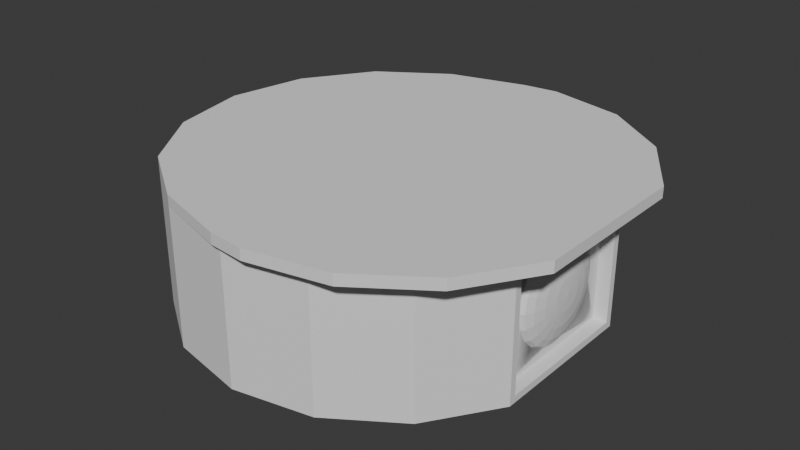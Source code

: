 # Source: periscopecamera.blend  (saved by Blender 4.2.66; exported with 4.5.12 LTS)
import bpy
from mathutils import Matrix  # noqa: F401  (used for matrix-valued properties, if any)

bpy.ops.wm.read_factory_settings(use_empty=True)
scene = bpy.context.scene
scene.name = 'Scene'

# ---- world
world_world = bpy.data.worlds.new('World'); scene.world = world_world
world_world.use_nodes = True; world_world.node_tree.nodes.clear()
_N = world_world.node_tree.nodes; _L = world_world.node_tree.links
n0 = _N.new('ShaderNodeOutputWorld'); n0.name = 'World Output'; n0.location = (300, 300)
n1 = _N.new('ShaderNodeBackground'); n1.name = 'Background'; n1.location = (10, 300)
n1.inputs[0].default_value = (0.05088, 0.05088, 0.05088, 1.0)
_L.new(n1.outputs[0], n0.inputs[0])
n0.is_active_output = True
world_world.color = (0.05088, 0.05088, 0.05088)
world_world.sun_shadow_jitter_overblur = 0.0

# ---- meshes
me_cylinder = bpy.data.meshes.new('Cylinder')
me_cylinder.from_pydata([(0.0, 0.3, 0.05), (0.0, 0.3, 0.25), (0.1148, 0.2772, 0.05), (0.1148, 0.2772, 0.25), (0.2121, 0.2121, 0.05), (0.2121, 0.2121, 0.25), (0.2121, -0.2121, 0.05), (0.2121, -0.2121, 0.25), (0.1148, -0.2772, 0.05), (0.1148, -0.2772, 0.25), (0.0, -0.3, 0.05), (0.0, -0.3, 0.25), (-0.1148, -0.2772, 0.05), (-0.1148, -0.2772, 0.25), (-0.2121, -0.2121, 0.05), (-0.2121, -0.2121, 0.25), (-0.2772, -0.1148, 0.05), (-0.2772, -0.1148, 0.25), (-0.3, 0.0, 0.05), (-0.3, 0.0, 0.25), (-0.2772, 0.1148, 0.05), (-0.2772, 0.1148, 0.25), (-0.2121, 0.2121, 0.05), (-0.2121, 0.2121, 0.25), (-0.1148, 0.2772, 0.05), (-0.1148, 0.2772, 0.25), (0.1148, 0.2772, 0.266), (0.0, 0.3, 0.266), (0.2121, 0.2121, 0.266), (0.2772, 0.1148, 0.266), (0.2772, -0.1148, 0.266), (0.2121, -0.2121, 0.266), (0.1148, -0.2772, 0.266), (0.0, -0.3, 0.266), (-0.1148, -0.2772, 0.266), (-0.2121, -0.2121, 0.266), (-0.2772, -0.1148, 0.266), (-0.3, 0.0, 0.266), (-0.2772, 0.1148, 0.266), (-0.2121, 0.2121, 0.266), (-0.1148, 0.2772, 0.266), (0.1648, 0.2907, 0.25), (0.05, 0.3146, 0.25), (0.2621, 0.2225, 0.25), (0.3272, 0.1204, 0.25), (0.3272, -0.1204, 0.25), (0.2621, -0.2225, 0.25), (0.1648, -0.2907, 0.25), (0.05, -0.3146, 0.25), (0.1648, 0.2907, 0.266), (0.05, 0.3146, 0.266), (0.2621, 0.2225, 0.266), (0.3272, 0.1204, 0.266), (0.3272, -0.1204, 0.266), (0.2621, -0.2225, 0.266), (0.1648, -0.2907, 0.266), (0.05, -0.3146, 0.266), (-0.001938, 0.3079, 0.25), (-0.001938, 0.3079, 0.266), (-0.002383, -0.3097, 0.25), (-0.002383, -0.3097, 0.266), (0.2772, 0.1148, 0.25), (0.2772, 0.1148, 0.05), (0.2772, -0.1148, 0.25), (0.2772, -0.1148, 0.05), (0.2772, 0.1048, 0.24), (0.2772, 0.1048, 0.05999), (0.2772, -0.1048, 0.24), (0.2772, -0.1048, 0.05999), (0.258, 0.1036, 0.2388), (0.258, 0.1036, 0.06124), (0.258, -0.1036, 0.2388), (0.258, -0.1036, 0.06124), (0.258, 0.0757, 0.15), (0.258, 0.0, 0.0743), (0.258, 0.1035, 0.06128), (0.258, 0.07199, 0.1266), (0.258, 0.06124, 0.1055), (0.258, 0.04449, 0.08876), (0.258, 0.02339, 0.07801), (0.258, 0.0, 0.2257), (0.258, 0.1035, 0.2387), (0.258, 0.02339, 0.222), (0.258, 0.04449, 0.2112), (0.258, 0.06124, 0.1945), (0.258, 0.07199, 0.1734), (0.258, -0.0757, 0.15), (0.258, -0.1035, 0.06128), (0.258, -0.02339, 0.07801), (0.258, -0.04449, 0.08876), (0.258, -0.06124, 0.1055), (0.258, -0.07199, 0.1266), (0.258, -0.1035, 0.2387), (0.258, -0.07199, 0.1734), (0.258, -0.06124, 0.1945), (0.258, -0.04449, 0.2112), (0.258, -0.02339, 0.222), (0.2772, -1.72e-09, 0.15), (0.2772, -1.72e-09, 0.15), (0.258, 0.0757, 0.15), (0.2762, 0.02339, 0.15), (0.2735, 0.04449, 0.15), (0.2693, 0.06124, 0.15), (0.2639, 0.07199, 0.15), (0.2772, -1.72e-09, 0.15), (0.258, -0.0757, 0.15), (0.2762, -0.02339, 0.15), (0.2735, -0.04449, 0.15), (0.2693, -0.06124, 0.15), (0.2639, -0.07199, 0.15), (0.258, 0.07199, 0.1734), (0.2772, -1.72e-09, 0.15), (0.2639, 0.06847, 0.1722), (0.2693, 0.05824, 0.1689), (0.2735, 0.04232, 0.1637), (0.2762, 0.02225, 0.1572), (0.2772, -1.72e-09, 0.15), (0.258, 0.06124, 0.1945), (0.2762, 0.01892, 0.1637), (0.2735, 0.036, 0.1762), (0.2693, 0.04955, 0.186), (0.2639, 0.05824, 0.1923), (0.2772, -1.72e-09, 0.15), (0.258, 0.04449, 0.2112), (0.2762, 0.01375, 0.1689), (0.2735, 0.02615, 0.186), (0.2693, 0.036, 0.1995), (0.2639, 0.04232, 0.2082), (0.258, 0.02339, 0.222), (0.2772, -1.72e-09, 0.15), (0.2639, 0.02225, 0.2185), (0.2693, 0.01892, 0.2082), (0.2735, 0.01375, 0.1923), (0.2762, 0.007229, 0.1722), (0.2772, -1.72e-09, 0.15), (0.258, 0.0, 0.0743), (0.2762, -3.607e-08, 0.1266), (0.2735, -5.393e-08, 0.1055), (0.2693, -5.357e-08, 0.08876), (0.2639, -3.497e-08, 0.07801), (0.258, 0.02339, 0.07801), (0.2772, -1.72e-09, 0.15), (0.2639, 0.02225, 0.08153), (0.2693, 0.01892, 0.09176), (0.2735, 0.01375, 0.1077), (0.2762, 0.007229, 0.1278), (0.258, 0.04449, 0.08876), (0.2772, -1.72e-09, 0.15), (0.2639, 0.04232, 0.09176), (0.2693, 0.036, 0.1005), (0.2735, 0.02615, 0.114), (0.2762, 0.01375, 0.1311), (0.258, 0.06124, 0.1055), (0.2772, -1.72e-09, 0.15), (0.2639, 0.05824, 0.1077), (0.2693, 0.04955, 0.114), (0.2735, 0.036, 0.1238), (0.2762, 0.01892, 0.1363), (0.258, 0.07199, 0.1266), (0.2772, -1.72e-09, 0.15), (0.2639, 0.06847, 0.1278), (0.2693, 0.05824, 0.1311), (0.2735, 0.04232, 0.1363), (0.2762, 0.02225, 0.1428), (0.258, -0.02339, 0.222), (0.2772, -1.72e-09, 0.15), (0.2639, -0.02225, 0.2185), (0.2693, -0.01892, 0.2082), (0.2735, -0.01375, 0.1923), (0.2762, -0.007229, 0.1722), (0.258, -0.04449, 0.2112), (0.2772, -1.72e-09, 0.15), (0.2639, -0.04232, 0.2082), (0.2693, -0.036, 0.1995), (0.2735, -0.02615, 0.186), (0.2762, -0.01375, 0.1689), (0.258, -0.06124, 0.1945), (0.2772, -1.72e-09, 0.15), (0.2639, -0.05824, 0.1923), (0.2693, -0.04955, 0.186), (0.2735, -0.036, 0.1762), (0.2762, -0.01892, 0.1637), (0.258, -0.07199, 0.1734), (0.2772, -1.72e-09, 0.15), (0.2639, -0.06847, 0.1722), (0.2693, -0.05824, 0.1689), (0.2735, -0.04232, 0.1637), (0.2762, -0.02225, 0.1572), (0.2772, -1.72e-09, 0.15), (0.258, 0.0, 0.2257), (0.2762, -3.607e-08, 0.1734), (0.2735, -5.394e-08, 0.1945), (0.2693, -5.358e-08, 0.2112), (0.2639, -3.497e-08, 0.222), (0.2772, -1.72e-09, 0.15), (0.258, -0.07199, 0.1266), (0.2762, -0.02225, 0.1428), (0.2735, -0.04232, 0.1363), (0.2693, -0.05824, 0.1311), (0.2639, -0.06847, 0.1278), (0.2772, -1.72e-09, 0.15), (0.258, -0.06124, 0.1055), (0.2762, -0.01892, 0.1363), (0.2735, -0.036, 0.1238), (0.2693, -0.04955, 0.114), (0.2639, -0.05824, 0.1077), (0.2772, -1.72e-09, 0.15), (0.258, -0.04449, 0.08876), (0.2762, -0.01375, 0.1311), (0.2735, -0.02615, 0.114), (0.2693, -0.036, 0.1005), (0.2639, -0.04232, 0.09176), (0.258, -0.02339, 0.07801), (0.2772, -1.72e-09, 0.15), (0.2639, -0.02225, 0.08153), (0.2693, -0.01892, 0.09176), (0.2735, -0.01375, 0.1077), (0.2762, -0.007229, 0.1278)], [], [(0, 1, 3, 2), (2, 3, 5, 4), (4, 5, 61, 62), (30, 31, 54, 53), (64, 63, 7, 6), (6, 7, 9, 8), (8, 9, 11, 10), (10, 11, 13, 12), (12, 13, 15, 14), (14, 15, 17, 16), (16, 17, 19, 18), (18, 19, 21, 20), (20, 21, 23, 22), (22, 23, 25, 24), (24, 25, 1, 0), (0, 2, 4, 62, 64, 6, 8, 10, 12, 14, 16, 18, 20, 22, 24), (30, 29, 28, 26, 27, 40, 39, 38, 37, 36, 35, 34, 33, 32, 31), (11, 9, 47, 48), (29, 30, 53, 52), (19, 17, 36, 37), (15, 13, 34, 35), (25, 23, 39, 40), (28, 29, 52, 51), (21, 19, 37, 38), (63, 61, 44, 45), (26, 28, 51, 49), (17, 15, 35, 36), (1, 25, 57), (56, 33, 60), (23, 21, 38, 39), (44, 43, 51, 52), (41, 42, 50, 49), (47, 46, 54, 55), (45, 44, 52, 53), (48, 47, 55, 56), (43, 41, 49, 51), (46, 45, 53, 54), (5, 3, 41, 43), (7, 63, 45, 46), (31, 32, 55, 54), (33, 34, 60), (32, 33, 56, 55), (61, 5, 43, 44), (27, 26, 49, 50), (3, 1, 42, 41), (9, 7, 46, 47), (57, 58, 50, 42), (57, 25, 40, 58), (40, 27, 58), (42, 1, 57), (27, 50, 58), (13, 59, 60, 34), (60, 59, 48, 56), (11, 48, 59), (13, 11, 59), (65, 66, 62, 61), (67, 65, 61, 63), (68, 67, 63, 64), (66, 68, 64, 62), (69, 70, 66, 65), (71, 69, 65, 67), (72, 71, 67, 68), (70, 72, 68, 66), (213, 134, 97), (87, 86, 92, 71, 72), (104, 194, 97), (81, 73, 75, 70, 69), (75, 74, 87, 72, 70), (92, 80, 81, 69, 71), (73, 76, 75), (76, 77, 75), (77, 78, 75), (78, 79, 75), (79, 74, 75), (80, 82, 81), (82, 83, 81), (83, 84, 81), (84, 85, 81), (85, 73, 81), (74, 88, 87), (88, 89, 87), (89, 90, 87), (90, 91, 87), (91, 86, 87), (86, 93, 92), (93, 94, 92), (94, 95, 92), (95, 96, 92), (96, 80, 92), (206, 213, 97), (200, 206, 97), (134, 141, 97), (165, 171, 97), (171, 177, 97), (177, 183, 97), (128, 82, 80, 189), (122, 129, 97), (116, 122, 97), (159, 98, 97), (183, 104, 97), (141, 147, 97), (147, 153, 97), (153, 159, 97), (98, 111, 97), (129, 188, 97), (164, 96, 95, 170), (90, 201, 195, 91), (89, 207, 201, 90), (88, 212, 207, 89), (140, 79, 78, 146), (74, 135, 212, 88), (146, 78, 77, 152), (152, 77, 76, 158), (188, 165, 97), (182, 93, 86, 105), (76, 73, 99, 158), (84, 117, 110, 85), (83, 123, 117, 84), (82, 128, 123, 83), (74, 79, 140, 135), (189, 80, 96, 164), (170, 95, 94, 176), (176, 94, 93, 182), (194, 200, 97), (105, 86, 91, 195), (111, 116, 97), (141, 134, 136, 145), (145, 136, 137, 144), (144, 137, 138, 143), (143, 138, 139, 142), (142, 139, 135, 140), (165, 188, 190, 169), (169, 190, 191, 168), (168, 191, 192, 167), (167, 192, 193, 166), (166, 193, 189, 164), (213, 206, 208, 217), (217, 208, 209, 216), (216, 209, 210, 215), (215, 210, 211, 214), (214, 211, 207, 212), (206, 200, 202, 208), (208, 202, 203, 209), (209, 203, 204, 210), (210, 204, 205, 211), (211, 205, 201, 207), (200, 194, 196, 202), (202, 196, 197, 203), (203, 197, 198, 204), (204, 198, 199, 205), (205, 199, 195, 201), (111, 98, 100, 115), (115, 100, 101, 114), (114, 101, 102, 113), (113, 102, 103, 112), (112, 103, 99, 110), (171, 165, 169, 175), (175, 169, 168, 174), (174, 168, 167, 173), (173, 167, 166, 172), (172, 166, 164, 170), (177, 171, 175, 181), (181, 175, 174, 180), (180, 174, 173, 179), (179, 173, 172, 178), (178, 172, 170, 176), (183, 177, 181, 187), (187, 181, 180, 186), (186, 180, 179, 185), (185, 179, 178, 184), (184, 178, 176, 182), (129, 122, 124, 133), (133, 124, 125, 132), (132, 125, 126, 131), (131, 126, 127, 130), (130, 127, 123, 128), (122, 116, 118, 124), (124, 118, 119, 125), (125, 119, 120, 126), (126, 120, 121, 127), (127, 121, 117, 123), (116, 111, 115, 118), (118, 115, 114, 119), (119, 114, 113, 120), (120, 113, 112, 121), (121, 112, 110, 117), (147, 141, 145, 151), (151, 145, 144, 150), (150, 144, 143, 149), (149, 143, 142, 148), (148, 142, 140, 146), (153, 147, 151, 157), (157, 151, 150, 156), (156, 150, 149, 155), (155, 149, 148, 154), (154, 148, 146, 152), (159, 153, 157, 163), (163, 157, 156, 162), (162, 156, 155, 161), (161, 155, 154, 160), (160, 154, 152, 158), (98, 159, 163, 100), (100, 163, 162, 101), (101, 162, 161, 102), (102, 161, 160, 103), (103, 160, 158, 99), (134, 213, 217, 136), (136, 217, 216, 137), (137, 216, 215, 138), (138, 215, 214, 139), (139, 214, 212, 135), (194, 104, 106, 196), (196, 106, 107, 197), (197, 107, 108, 198), (198, 108, 109, 199), (199, 109, 105, 195), (188, 129, 133, 190), (190, 133, 132, 191), (191, 132, 131, 192), (192, 131, 130, 193), (193, 130, 128, 189), (104, 183, 187, 106), (106, 187, 186, 107), (107, 186, 185, 108), (108, 185, 184, 109), (109, 184, 182, 105), (73, 85, 110, 99)])
_uv = me_cylinder.uv_layers.new(name='UVMap')
_uv.uv.foreach_set('vector', [1.0, 0.5, 1.0, 1.0, 0.9375, 1.0, 0.9375, 0.5, 0.9375, 0.5, 0.9375, 1.0, 0.875, 1.0, 0.875, 0.5, 0.875, 0.5, 0.875, 1.0, 0.8125, 1.0, 0.8125, 0.5, 0.6875, 1.0, 0.4197, 0.08029, 0.4197, 0.08029, 0.6875, 1.0, 0.6875, 0.5, 0.6875, 1.0, 0.625, 1.0, 0.625, 0.5, 0.625, 0.5, 0.625, 1.0, 0.5625, 1.0, 0.5625, 0.5, 0.5625, 0.5, 0.5625, 1.0, 0.5, 1.0, 0.5, 0.5, 0.5, 0.5, 0.5, 1.0, 0.4375, 1.0, 0.4375, 0.5, 0.4375, 0.5, 0.4375, 1.0, 0.375, 1.0, 0.375, 0.5, 0.375, 0.5, 0.375, 1.0, 0.3125, 1.0, 0.3125, 0.5, 0.3125, 0.5, 0.3125, 1.0, 0.25, 1.0, 0.25, 0.5, 0.25, 0.5, 0.25, 1.0, 0.1875, 1.0, 0.1875, 0.5, 0.1875, 0.5, 0.1875, 1.0, 0.125, 1.0, 0.125, 0.5, 0.125, 0.5, 0.125, 1.0, 0.0625, 1.0, 0.0625, 0.5, 0.0625, 0.5, 0.0625, 1.0, 0.0, 1.0, 0.0, 0.5, 0.75, 0.49, 0.8418, 0.4717, 0.9197, 0.4197, 0.8125, 0.5, 0.9717, 0.1582, 0.9197, 0.08029, 0.8418, 0.02827, 0.75, 0.01, 0.6582, 0.02827, 0.5803, 0.08029, 0.5283, 0.1582, 0.51, 0.25, 0.5283, 0.3418, 0.5803, 0.4197, 0.6582, 0.4717, 0.6875, 1.0, 0.4717, 0.3418, 0.4197, 0.4197, 0.3418, 0.4717, 0.25, 0.49, 0.1582, 0.4717, 0.08029, 0.4197, 0.02827, 0.3418, 0.01, 0.25, 0.02827, 0.1582, 0.08029, 0.08029, 0.1582, 0.02827, 0.25, 0.01, 0.3418, 0.02827, 0.4197, 0.08029, 0.5, 1.0, 0.5625, 1.0, 0.5625, 1.0, 0.5, 1.0, 0.4717, 0.3418, 0.6875, 1.0, 0.6875, 1.0, 0.4717, 0.3418, 0.25, 1.0, 0.3125, 1.0, 0.3125, 1.0, 0.25, 1.0, 0.375, 1.0, 0.4375, 1.0, 0.4375, 1.0, 0.375, 1.0, 0.0625, 1.0, 0.125, 1.0, 0.125, 1.0, 0.0625, 1.0, 0.4197, 0.4197, 0.4717, 0.3418, 0.4717, 0.3418, 0.4197, 0.4197, 0.1875, 1.0, 0.25, 1.0, 0.25, 1.0, 0.1875, 1.0, 0.6875, 1.0, 0.4717, 0.3418, 0.4717, 0.3418, 0.6875, 1.0, 0.3418, 0.4717, 0.4197, 0.4197, 0.4197, 0.4197, 0.3418, 0.4717, 0.3125, 1.0, 0.375, 1.0, 0.375, 1.0, 0.3125, 1.0, 0.0, 1.0, 0.0625, 1.0, 0.0, 1.0, 0.25, 0.01, 0.25, 0.01, 0.25, 0.01, 0.125, 1.0, 0.1875, 1.0, 0.1875, 1.0, 0.125, 1.0, 0.8125, 1.0, 0.875, 1.0, 0.875, 1.0, 0.8125, 1.0, 0.9375, 1.0, 1.0, 1.0, 1.0, 1.0, 0.9375, 1.0, 0.5625, 1.0, 0.625, 1.0, 0.625, 1.0, 0.5625, 1.0, 0.6875, 1.0, 0.4717, 0.3418, 0.4717, 0.3418, 0.6875, 1.0, 0.5, 1.0, 0.5625, 1.0, 0.5625, 1.0, 0.5, 1.0, 0.875, 1.0, 0.9375, 1.0, 0.9375, 1.0, 0.875, 1.0, 0.625, 1.0, 0.6875, 1.0, 0.6875, 1.0, 0.625, 1.0, 0.875, 1.0, 0.9375, 1.0, 0.9375, 1.0, 0.875, 1.0, 0.625, 1.0, 0.6875, 1.0, 0.6875, 1.0, 0.625, 1.0, 0.4197, 0.08029, 0.3418, 0.02827, 0.3418, 0.02827, 0.4197, 0.08029, 0.25, 0.01, 0.1582, 0.02827, 0.25, 0.01, 0.3418, 0.02827, 0.25, 0.01, 0.25, 0.01, 0.3418, 0.02827, 0.8125, 1.0, 0.875, 1.0, 0.875, 1.0, 0.8125, 1.0, 0.25, 0.49, 0.3418, 0.4717, 0.3418, 0.4717, 0.25, 0.49, 0.9375, 1.0, 1.0, 1.0, 1.0, 1.0, 0.9375, 1.0, 0.5625, 1.0, 0.625, 1.0, 0.625, 1.0, 0.5625, 1.0, 0.0, 1.0, 0.0, 1.0, 0.0, 1.0, 0.0, 1.0, 0.0, 1.0, 0.0625, 1.0, 0.0625, 1.0, 0.0, 1.0, 0.1582, 0.4717, 0.25, 0.49, 0.25, 0.49, 1.0, 1.0, 1.0, 1.0, 1.0, 1.0, 0.25, 0.49, 0.25, 0.49, 0.25, 0.49, 0.4375, 1.0, 0.5, 1.0, 0.5, 1.0, 0.4375, 1.0, 0.5, 1.0, 0.5, 1.0, 0.5, 1.0, 0.5, 1.0, 0.5, 1.0, 0.5, 1.0, 0.5, 1.0, 0.4375, 1.0, 0.5, 1.0, 0.5, 1.0, 0.4976, 0.3696, 0.8029, 0.486, 0.8125, 0.5, 0.4717, 0.3418, 0.6928, 0.9381, 0.4976, 0.3696, 0.4717, 0.3418, 0.6875, 1.0, 0.9501, 0.2063, 0.6928, 0.9381, 0.6875, 1.0, 0.9717, 0.1582, 0.8029, 0.486, 0.9501, 0.2063, 0.9717, 0.1582, 0.8125, 0.5, 0.5009, 0.3729, 0.8017, 0.4845, 0.8029, 0.486, 0.4976, 0.3696, 0.6935, 0.9305, 0.5009, 0.3729, 0.4976, 0.3696, 0.6928, 0.9381, 0.9474, 0.2121, 0.6935, 0.9305, 0.6928, 0.9381, 0.9501, 0.2063, 0.8017, 0.4845, 0.9474, 0.2121, 0.9501, 0.2063, 0.8029, 0.486, 0.7359, 0.5, 0.7359, 0.5, 0.7359, 0.5, 0.9473, 0.2123, 0.8098, 0.5623, 0.6935, 0.9303, 0.6935, 0.9305, 0.9474, 0.2121, 0.7359, 0.5, 0.7359, 0.5, 0.7359, 0.5, 0.501, 0.373, 0.662, 0.4377, 0.8017, 0.4844, 0.8017, 0.4845, 0.5009, 0.3729, 0.8017, 0.4844, 0.8647, 0.3543, 0.9473, 0.2123, 0.9474, 0.2121, 0.8017, 0.4845, 0.6935, 0.9303, 0.604, 0.5927, 0.501, 0.373, 0.5009, 0.3729, 0.6935, 0.9305, 0.662, 0.4377, 0.7013, 0.4477, 0.8017, 0.4844, 0.7013, 0.4477, 0.7369, 0.4568, 0.8017, 0.4844, 0.7369, 0.4568, 0.7651, 0.464, 0.8017, 0.4844, 0.7651, 0.464, 0.7832, 0.4686, 0.8017, 0.4844, 0.7832, 0.4686, 0.7894, 0.4702, 0.8017, 0.4844, 0.604, 0.5927, 0.5825, 0.5347, 0.501, 0.373, 0.5825, 0.5347, 0.5632, 0.4825, 0.501, 0.373, 0.5632, 0.4825, 0.5478, 0.441, 0.501, 0.373, 0.5478, 0.441, 0.5379, 0.4143, 0.501, 0.373, 0.5379, 0.4143, 0.5345, 0.4051, 0.501, 0.373, 0.8647, 0.3543, 0.8815, 0.3286, 0.9473, 0.2123, 0.8815, 0.3286, 0.8966, 0.3054, 0.9473, 0.2123, 0.8966, 0.3054, 0.9086, 0.287, 0.9473, 0.2123, 0.9086, 0.287, 0.9162, 0.2751, 0.9473, 0.2123, 0.9162, 0.2751, 0.9189, 0.2711, 0.9473, 0.2123, 0.8098, 0.5623, 0.776, 0.6524, 0.6935, 0.9303, 0.776, 0.6524, 0.7456, 0.7336, 0.6935, 0.9303, 0.7456, 0.7336, 0.7215, 0.798, 0.6935, 0.9303, 0.7215, 0.798, 0.706, 0.8394, 0.6935, 0.9303, 0.706, 0.8394, 0.7006, 0.8536, 0.6935, 0.9303, 0.7359, 0.5, 0.7359, 0.5, 0.7359, 0.5, 0.7359, 0.5, 0.7359, 0.5, 0.7359, 0.5, 0.7359, 0.5, 0.7359, 0.5, 0.7359, 0.5, 0.7359, 0.5, 0.7359, 0.5, 0.7359, 0.5, 0.7359, 0.5, 0.7359, 0.5, 0.7359, 0.5, 0.7359, 0.5, 0.7359, 0.5, 0.7359, 0.5, 0.5825, 0.5347, 0.5825, 0.5347, 0.604, 0.5927, 0.604, 0.5927, 0.7359, 0.5, 0.7359, 0.5, 0.7359, 0.5, 0.7359, 0.5, 0.7359, 0.5, 0.7359, 0.5, 0.7359, 0.5, 0.7359, 0.5, 0.7359, 0.5, 0.7359, 0.5, 0.7359, 0.5, 0.7359, 0.5, 0.7359, 0.5, 0.7359, 0.5, 0.7359, 0.5, 0.7359, 0.5, 0.7359, 0.5, 0.7359, 0.5, 0.7359, 0.5, 0.7359, 0.5, 0.7359, 0.5, 0.7359, 0.5, 0.7359, 0.5, 0.7359, 0.5, 0.7359, 0.5, 0.7359, 0.5, 0.7359, 0.5, 0.6526, 0.724, 0.6526, 0.724, 0.672, 0.7763, 0.672, 0.7763, 0.8739, 0.3911, 0.8739, 0.3911, 0.8435, 0.4723, 0.8435, 0.4723, 0.8966, 0.3054, 0.8966, 0.3054, 0.8739, 0.3911, 0.8739, 0.3911, 0.8815, 0.3286, 0.8815, 0.3286, 0.8966, 0.3054, 0.8966, 0.3054, 0.8268, 0.4126, 0.8268, 0.4126, 0.8117, 0.4358, 0.8117, 0.4358, 0.8647, 0.3543, 0.8647, 0.3543, 0.8815, 0.3286, 0.8815, 0.3286, 0.8117, 0.4358, 0.8117, 0.4358, 0.7369, 0.4568, 0.7369, 0.4568, 0.7369, 0.4568, 0.7369, 0.4568, 0.7013, 0.4477, 0.7013, 0.4477, 0.7359, 0.5, 0.7359, 0.5, 0.7359, 0.5, 0.776, 0.6524, 0.776, 0.6524, 0.8098, 0.5623, 0.8098, 0.5623, 0.7013, 0.4477, 0.662, 0.4377, 0.662, 0.4377, 0.7013, 0.4477, 0.5871, 0.4185, 0.5871, 0.4185, 0.6226, 0.4276, 0.6226, 0.4276, 0.5632, 0.4825, 0.5632, 0.4825, 0.5871, 0.4185, 0.5871, 0.4185, 0.5825, 0.5347, 0.5825, 0.5347, 0.5632, 0.4825, 0.5632, 0.4825, 0.8436, 0.3869, 0.8268, 0.4126, 0.8268, 0.4126, 0.8436, 0.3869, 0.6312, 0.6661, 0.6312, 0.6661, 0.6526, 0.724, 0.6526, 0.724, 0.672, 0.7763, 0.672, 0.7763, 0.7456, 0.7336, 0.7456, 0.7336, 0.7456, 0.7336, 0.7456, 0.7336, 0.776, 0.6524, 0.776, 0.6524, 0.7359, 0.5, 0.7359, 0.5, 0.7359, 0.5, 0.8098, 0.5623, 0.8098, 0.5623, 0.8435, 0.4723, 0.8435, 0.4723, 0.7359, 0.5, 0.7359, 0.5, 0.7359, 0.5, 0.7359, 0.5, 0.7359, 0.5, 0.7718, 0.4607, 0.7634, 0.4735, 0.7634, 0.4735, 0.7718, 0.4607, 0.8043, 0.4252, 0.7882, 0.4495, 0.7882, 0.4495, 0.8043, 0.4252, 0.8465, 0.3818, 0.8259, 0.413, 0.8259, 0.413, 0.8465, 0.3818, 0.8457, 0.3833, 0.8263, 0.413, 0.8263, 0.413, 0.8457, 0.3833, 0.8436, 0.3869, 0.8268, 0.4126, 0.7359, 0.5, 0.7359, 0.5, 0.6999, 0.5393, 0.7107, 0.5684, 0.7107, 0.5684, 0.6999, 0.5393, 0.6675, 0.5748, 0.6881, 0.6301, 0.6881, 0.6301, 0.6675, 0.5748, 0.6271, 0.6507, 0.6534, 0.721, 0.6534, 0.721, 0.6271, 0.6507, 0.6282, 0.6559, 0.6532, 0.7229, 0.6532, 0.7229, 0.6282, 0.6559, 0.6312, 0.6661, 0.6526, 0.724, 0.7359, 0.5, 0.7359, 0.5, 0.7833, 0.4438, 0.7803, 0.4479, 0.7803, 0.4479, 0.7833, 0.4438, 0.8261, 0.3931, 0.8203, 0.4008, 0.8203, 0.4008, 0.8261, 0.3931, 0.8907, 0.3175, 0.8799, 0.331, 0.8799, 0.331, 0.8907, 0.3175, 0.8939, 0.3105, 0.8808, 0.3296, 0.8808, 0.3296, 0.8939, 0.3105, 0.8966, 0.3054, 0.8815, 0.3286, 0.7359, 0.5, 0.7359, 0.5, 0.7774, 0.4662, 0.7833, 0.4438, 0.7833, 0.4438, 0.7774, 0.4662, 0.8148, 0.4358, 0.8261, 0.3931, 0.8261, 0.3931, 0.8148, 0.4358, 0.8713, 0.391, 0.8907, 0.3175, 0.8907, 0.3175, 0.8713, 0.391, 0.8727, 0.391, 0.8939, 0.3105, 0.8939, 0.3105, 0.8727, 0.391, 0.8739, 0.3911, 0.8966, 0.3054, 0.7359, 0.5, 0.7359, 0.5, 0.7688, 0.4913, 0.7774, 0.4662, 0.7774, 0.4662, 0.7688, 0.4913, 0.7985, 0.4834, 0.8148, 0.4358, 0.8148, 0.4358, 0.7985, 0.4834, 0.8427, 0.4724, 0.8713, 0.391, 0.8713, 0.391, 0.8427, 0.4724, 0.8431, 0.4723, 0.8727, 0.391, 0.8727, 0.391, 0.8431, 0.4723, 0.8435, 0.4723, 0.8739, 0.3911, 0.7359, 0.5, 0.7359, 0.5, 0.7133, 0.481, 0.7012, 0.478, 0.7012, 0.478, 0.7133, 0.481, 0.693, 0.4639, 0.6699, 0.4581, 0.6699, 0.4581, 0.693, 0.4639, 0.6626, 0.4382, 0.6234, 0.4285, 0.6234, 0.4285, 0.6626, 0.4382, 0.6623, 0.4379, 0.623, 0.428, 0.623, 0.428, 0.6623, 0.4379, 0.662, 0.4377, 0.6226, 0.4276, 0.7359, 0.5, 0.7359, 0.5, 0.7107, 0.5684, 0.7184, 0.5814, 0.7184, 0.5814, 0.7107, 0.5684, 0.6881, 0.6301, 0.7026, 0.6549, 0.7026, 0.6549, 0.6881, 0.6301, 0.6534, 0.721, 0.6784, 0.7647, 0.6784, 0.7647, 0.6534, 0.721, 0.6532, 0.7229, 0.6748, 0.7713, 0.6748, 0.7713, 0.6532, 0.7229, 0.6526, 0.724, 0.672, 0.7763, 0.7359, 0.5, 0.7359, 0.5, 0.7184, 0.5814, 0.7376, 0.5702, 0.7376, 0.5702, 0.7184, 0.5814, 0.7026, 0.6549, 0.7392, 0.6336, 0.7392, 0.6336, 0.7026, 0.6549, 0.6784, 0.7647, 0.7415, 0.728, 0.7415, 0.728, 0.6784, 0.7647, 0.6748, 0.7713, 0.7439, 0.7311, 0.7439, 0.7311, 0.6748, 0.7713, 0.672, 0.7763, 0.7456, 0.7336, 0.7359, 0.5, 0.7359, 0.5, 0.7376, 0.5702, 0.748, 0.5467, 0.748, 0.5467, 0.7376, 0.5702, 0.7392, 0.6336, 0.7589, 0.5889, 0.7589, 0.5889, 0.7392, 0.6336, 0.7415, 0.728, 0.7755, 0.6511, 0.7755, 0.6511, 0.7415, 0.728, 0.7439, 0.7311, 0.7758, 0.6519, 0.7758, 0.6519, 0.7439, 0.7311, 0.7456, 0.7336, 0.776, 0.6524, 0.7359, 0.5, 0.7359, 0.5, 0.6849, 0.4934, 0.6891, 0.5103, 0.6891, 0.5103, 0.6849, 0.4934, 0.6389, 0.4875, 0.6469, 0.5195, 0.6469, 0.5195, 0.6389, 0.4875, 0.5696, 0.48, 0.5843, 0.535, 0.5843, 0.535, 0.5696, 0.48, 0.5661, 0.4812, 0.5833, 0.5345, 0.5833, 0.5345, 0.5661, 0.4812, 0.5632, 0.4825, 0.5825, 0.5347, 0.7359, 0.5, 0.7359, 0.5, 0.6911, 0.4768, 0.6849, 0.4934, 0.6849, 0.4934, 0.6911, 0.4768, 0.6508, 0.4558, 0.6389, 0.4875, 0.6389, 0.4875, 0.6508, 0.4558, 0.59, 0.4253, 0.5696, 0.48, 0.5696, 0.48, 0.59, 0.4253, 0.5885, 0.4213, 0.5661, 0.4812, 0.5661, 0.4812, 0.5885, 0.4213, 0.5871, 0.4185, 0.5632, 0.4825, 0.7359, 0.5, 0.7359, 0.5, 0.7012, 0.478, 0.6911, 0.4768, 0.6911, 0.4768, 0.7012, 0.478, 0.6699, 0.4581, 0.6508, 0.4558, 0.6508, 0.4558, 0.6699, 0.4581, 0.6234, 0.4285, 0.59, 0.4253, 0.59, 0.4253, 0.6234, 0.4285, 0.623, 0.428, 0.5885, 0.4213, 0.5885, 0.4213, 0.623, 0.428, 0.6226, 0.4276, 0.5871, 0.4185, 0.7359, 0.5, 0.7359, 0.5, 0.7634, 0.4735, 0.7569, 0.4813, 0.7569, 0.4813, 0.7634, 0.4735, 0.7882, 0.4495, 0.7759, 0.4645, 0.7759, 0.4645, 0.7882, 0.4495, 0.8259, 0.413, 0.8047, 0.4378, 0.8047, 0.4378, 0.8259, 0.413, 0.8263, 0.413, 0.8087, 0.4369, 0.8087, 0.4369, 0.8263, 0.413, 0.8268, 0.4126, 0.8117, 0.4358, 0.7359, 0.5, 0.7359, 0.5, 0.7569, 0.4813, 0.7373, 0.4868, 0.7373, 0.4868, 0.7569, 0.4813, 0.7759, 0.4645, 0.7387, 0.4748, 0.7387, 0.4748, 0.7759, 0.4645, 0.8047, 0.4378, 0.7406, 0.4557, 0.7406, 0.4557, 0.8047, 0.4378, 0.8087, 0.4369, 0.7384, 0.4565, 0.7384, 0.4565, 0.8087, 0.4369, 0.8117, 0.4358, 0.7369, 0.4568, 0.7359, 0.5, 0.7359, 0.5, 0.7373, 0.4868, 0.7255, 0.484, 0.7255, 0.484, 0.7373, 0.4868, 0.7387, 0.4748, 0.7162, 0.4696, 0.7162, 0.4696, 0.7387, 0.4748, 0.7406, 0.4557, 0.7018, 0.448, 0.7018, 0.448, 0.7406, 0.4557, 0.7384, 0.4565, 0.7016, 0.4479, 0.7016, 0.4479, 0.7384, 0.4565, 0.7369, 0.4568, 0.7013, 0.4477, 0.7359, 0.5, 0.7359, 0.5, 0.7255, 0.484, 0.7133, 0.481, 0.7133, 0.481, 0.7255, 0.484, 0.7162, 0.4696, 0.693, 0.4639, 0.693, 0.4639, 0.7162, 0.4696, 0.7018, 0.448, 0.6626, 0.4382, 0.6626, 0.4382, 0.7018, 0.448, 0.7016, 0.4479, 0.6623, 0.4379, 0.6623, 0.4379, 0.7016, 0.4479, 0.7013, 0.4477, 0.662, 0.4377, 0.7359, 0.5, 0.7359, 0.5, 0.7803, 0.4479, 0.7718, 0.4607, 0.7718, 0.4607, 0.7803, 0.4479, 0.8203, 0.4008, 0.8043, 0.4252, 0.8043, 0.4252, 0.8203, 0.4008, 0.8799, 0.331, 0.8595, 0.3619, 0.8595, 0.3619, 0.8799, 0.331, 0.8808, 0.3296, 0.8614, 0.3592, 0.8614, 0.3592, 0.8808, 0.3296, 0.8815, 0.3286, 0.8647, 0.3543, 0.7359, 0.5, 0.7359, 0.5, 0.7584, 0.519, 0.7688, 0.4913, 0.7688, 0.4913, 0.7584, 0.519, 0.7787, 0.5361, 0.7985, 0.4834, 0.7985, 0.4834, 0.7787, 0.5361, 0.8092, 0.5618, 0.8427, 0.4724, 0.8427, 0.4724, 0.8092, 0.5618, 0.8095, 0.5621, 0.8431, 0.4723, 0.8431, 0.4723, 0.8095, 0.5621, 0.8098, 0.5623, 0.8435, 0.4723, 0.7359, 0.5, 0.7359, 0.5, 0.6891, 0.5103, 0.6999, 0.5393, 0.6999, 0.5393, 0.6891, 0.5103, 0.6469, 0.5195, 0.6675, 0.5748, 0.6675, 0.5748, 0.6469, 0.5195, 0.5843, 0.535, 0.6104, 0.6056, 0.6104, 0.6056, 0.5843, 0.535, 0.5833, 0.5345, 0.6081, 0.6016, 0.6081, 0.6016, 0.5833, 0.5345, 0.5825, 0.5347, 0.604, 0.5927, 0.7359, 0.5, 0.7359, 0.5, 0.748, 0.5467, 0.7584, 0.519, 0.7584, 0.519, 0.748, 0.5467, 0.7589, 0.5889, 0.7787, 0.5361, 0.7787, 0.5361, 0.7589, 0.5889, 0.7755, 0.6511, 0.8092, 0.5618, 0.8092, 0.5618, 0.7755, 0.6511, 0.7758, 0.6519, 0.8095, 0.5621, 0.8095, 0.5621, 0.7758, 0.6519, 0.776, 0.6524, 0.8098, 0.5623, 0.662, 0.4377, 0.6226, 0.4276, 0.6226, 0.4276, 0.662, 0.4377])
me_cylinder.update()
me_cylinder.normals_split_custom_set([tuple(v) for v in zip(*[iter([0.1951, 0.9808, 0.0, 0.1951, 0.9808, 0.0, 0.1951, 0.9808, 0.0, 0.1951, 0.9808, 0.0, 0.5556, 0.8315, 0.0, 0.5556, 0.8315, 0.0, 0.5556, 0.8315, 0.0, 0.5556, 0.8315, 0.0, 0.8315, 0.5556, 0.0, 0.8315, 0.5556, 0.0, 0.8315, 0.5556, 0.0, 0.8315, 0.5556, 0.0, 0.0, 0.0, 1.0, 0.0, 0.0, 1.0, 0.0, 0.0, 1.0, 0.0, 0.0, 1.0, 0.8315, -0.5556, 0.0, 0.8315, -0.5556, 0.0, 0.8315, -0.5556, 0.0, 0.8315, -0.5556, 0.0, 0.5556, -0.8315, 0.0, 0.5556, -0.8315, 0.0, 0.5556, -0.8315, 0.0, 0.5556, -0.8315, 0.0, 0.1951, -0.9808, 0.0, 0.1951, -0.9808, 0.0, 0.1951, -0.9808, 0.0, 0.1951, -0.9808, 0.0, -0.1951, -0.9808, 0.0, -0.1951, -0.9808, 0.0, -0.1951, -0.9808, 0.0, -0.1951, -0.9808, 0.0, -0.5556, -0.8315, 0.0, -0.5556, -0.8315, 0.0, -0.5556, -0.8315, 0.0, -0.5556, -0.8315, 0.0, -0.8315, -0.5556, 0.0, -0.8315, -0.5556, 0.0, -0.8315, -0.5556, 0.0, -0.8315, -0.5556, 0.0, -0.9808, -0.1951, 0.0, -0.9808, -0.1951, 0.0, -0.9808, -0.1951, 0.0, -0.9808, -0.1951, 0.0, -0.9808, 0.1951, 0.0, -0.9808, 0.1951, 0.0, -0.9808, 0.1951, 0.0, -0.9808, 0.1951, 0.0, -0.8315, 0.5556, 0.0, -0.8315, 0.5556, 0.0, -0.8315, 0.5556, 0.0, -0.8315, 0.5556, 0.0, -0.5556, 0.8315, 0.0, -0.5556, 0.8315, 0.0, -0.5556, 0.8315, 0.0, -0.5556, 0.8315, 0.0, -0.1951, 0.9808, 0.0, -0.1951, 0.9808, 0.0, -0.1951, 0.9808, 0.0, -0.1951, 0.9808, 0.0, -5.119e-09, 0.0, -1.0, -5.119e-09, 0.0, -1.0, -5.119e-09, 0.0, -1.0, -5.119e-09, 0.0, -1.0, -5.119e-09, 0.0, -1.0, -5.119e-09, 0.0, -1.0, -5.119e-09, 0.0, -1.0, -5.119e-09, 0.0, -1.0, -5.119e-09, 0.0, -1.0, -5.119e-09, 0.0, -1.0, -5.119e-09, 0.0, -1.0, -5.119e-09, 0.0, -1.0, -5.119e-09, 0.0, -1.0, -5.119e-09, 0.0, -1.0, -5.119e-09, 0.0, -1.0, -3.413e-08, 0.0, 1.0, -3.413e-08, 0.0, 1.0, -3.413e-08, 0.0, 1.0, -3.413e-08, 0.0, 1.0, -3.413e-08, 0.0, 1.0, -3.413e-08, 0.0, 1.0, -3.413e-08, 0.0, 1.0, -3.413e-08, 0.0, 1.0, -3.413e-08, 0.0, 1.0, -3.413e-08, 0.0, 1.0, -3.413e-08, 0.0, 1.0, -3.413e-08, 0.0, 1.0, -3.413e-08, 0.0, 1.0, -3.413e-08, 0.0, 1.0, -3.413e-08, 0.0, 1.0, 0.0, 0.0, -1.0, 0.0, 0.0, -1.0, 0.0, 0.0, -1.0, 0.0, 0.0, -1.0, 0.0, 0.0, 1.0, 0.0, 0.0, 1.0, 0.0, 0.0, 1.0, 0.0, 0.0, 1.0, -0.9808, -0.1951, 0.0, -0.9808, -0.1951, 0.0, -0.9808, -0.1951, 0.0, -0.9808, -0.1951, 0.0, -0.5556, -0.8315, 0.0, -0.5556, -0.8315, 0.0, -0.5556, -0.8315, 0.0, -0.5556, -0.8315, 0.0, -0.5556, 0.8315, 0.0, -0.5556, 0.8315, 0.0, -0.5556, 0.8315, 0.0, -0.5556, 0.8315, 0.0, 0.0, 0.0, 1.0, 0.0, 0.0, 1.0, 0.0, 0.0, 1.0, 0.0, 0.0, 1.0, -0.9808, 0.1951, 0.0, -0.9808, 0.1951, 0.0, -0.9808, 0.1951, 0.0, -0.9808, 0.1951, 0.0, 3.168e-07, 0.0, -1.0, 3.168e-07, 0.0, -1.0, 3.168e-07, 0.0, -1.0, 3.168e-07, 0.0, -1.0, -4.145e-07, 0.0, 1.0, -4.145e-07, 0.0, 1.0, -4.145e-07, 0.0, 1.0, -4.145e-07, 0.0, 1.0, -0.8315, -0.5556, 0.0, -0.8315, -0.5556, 0.0, -0.8315, -0.5556, 0.0, -0.8315, -0.5556, 0.0, 0.0, 0.0, -1.0, 0.0, 0.0, -1.0, 0.0, 0.0, -1.0, 0.0, 0.0, 1.0, 0.0, 0.0, 1.0, 0.0, 0.0, 1.0, -0.8315, 0.5556, 0.0, -0.8315, 0.5556, 0.0, -0.8315, 0.5556, 0.0, -0.8315, 0.5556, 0.0, 0.8434, 0.5373, 0.0, 0.8434, 0.5373, 0.0, 0.8434, 0.5373, 0.0, 0.8434, 0.5373, 0.0, 0.2042, 0.9789, 0.0, 0.2042, 0.9789, 0.0, 0.2042, 0.9789, 0.0, 0.2042, 0.9789, 0.0, 0.5739, -0.8189, 0.0, 0.5739, -0.8189, 0.0, 0.5739, -0.8189, 0.0, 0.5739, -0.8189, 0.0, 1.0, 0.0, 0.0, 1.0, 0.0, 0.0, 1.0, 0.0, 0.0, 1.0, 0.0, 0.0, 0.2042, -0.9789, 0.0, 0.2042, -0.9789, 0.0, 0.2042, -0.9789, 0.0, 0.2042, -0.9789, 0.0, 0.5739, 0.8189, 0.0, 0.5739, 0.8189, 0.0, 0.5739, 0.8189, 0.0, 0.5739, 0.8189, 0.0, 0.8434, -0.5373, 0.0, 0.8434, -0.5373, 0.0, 0.8434, -0.5373, 0.0, 0.8434, -0.5373, 0.0, 0.0, 0.0, -1.0, 0.0, 0.0, -1.0, 0.0, 0.0, -1.0, 0.0, 0.0, -1.0, 0.0, 0.0, -1.0, 0.0, 0.0, -1.0, 0.0, 0.0, -1.0, 0.0, 0.0, -1.0, -4.145e-07, 0.0, 1.0, -4.145e-07, 0.0, 1.0, -4.145e-07, 0.0, 1.0, -4.145e-07, 0.0, 1.0, 0.0, 0.0, 1.0, 0.0, 0.0, 1.0, 0.0, 0.0, 1.0, 0.0, 0.0, 1.0, 0.0, 0.0, 1.0, 0.0, 0.0, 1.0, 0.0, 0.0, 1.0, 0.0, 0.0, -1.0, 0.0, 0.0, -1.0, 0.0, 0.0, -1.0, 0.0, 0.0, -1.0, 0.0, 0.0, 1.0, 0.0, 0.0, 1.0, 0.0, 0.0, 1.0, 0.0, 0.0, 1.0, 0.0, 0.0, -1.0, 0.0, 0.0, -1.0, 0.0, 0.0, -1.0, 0.0, 0.0, -1.0, 0.0, 0.0, -1.0, 0.0, 0.0, -1.0, 0.0, 0.0, -1.0, 0.0, 0.0, -1.0, -0.1288, 0.9917, 0.0, -0.1288, 0.9917, 0.0, -0.1288, 0.9917, 0.0, -0.1288, 0.9917, 0.0, -0.2627, 0.9649, 0.0, -0.2627, 0.9649, 0.0, -0.2627, 0.9649, 0.0, -0.2627, 0.9649, 0.0, 9.793e-07, 0.0, 1.0, 9.793e-07, 0.0, 1.0, 9.793e-07, 0.0, 1.0, 0.0, 0.0, -1.0, 0.0, 0.0, -1.0, 0.0, 0.0, -1.0, 0.0, 0.0, 1.0, 0.0, 0.0, 1.0, 0.0, 0.0, 1.0, -0.2781, -0.9606, 0.0, -0.2781, -0.9606, 0.0, -0.2781, -0.9606, 0.0, -0.2781, -0.9606, 0.0, -0.09378, -0.9956, 0.0, -0.09378, -0.9956, 0.0, -0.09378, -0.9956, 0.0, -0.09378, -0.9956, 0.0, 0.0, 0.0, -1.0, 0.0, 0.0, -1.0, 0.0, 0.0, -1.0, 0.0, 0.0, -1.0, 0.0, 0.0, -1.0, 0.0, 0.0, -1.0, 1.0, 1.963e-06, 0.0, 1.0, 1.963e-06, 0.0, 1.0, 1.963e-06, 0.0, 1.0, 1.963e-06, 0.0, 1.0, 0.0, 0.0, 1.0, 0.0, 0.0, 1.0, 0.0, 0.0, 1.0, 0.0, 0.0, 1.0, -1.963e-06, 0.0, 1.0, -1.963e-06, 0.0, 1.0, -1.963e-06, 0.0, 1.0, -1.963e-06, 0.0, 1.0, 0.0, 0.0, 1.0, 0.0, 0.0, 1.0, 0.0, 0.0, 1.0, 0.0, 0.0, 0.06562, -0.9978, 0.0, 0.06562, -0.9978, 0.0, 0.06562, -0.9978, 0.0, 0.06562, -0.9978, 0.0, 0.06562, 0.0, -0.9978, 0.06562, 0.0, -0.9978, 0.06562, 0.0, -0.9978, 0.06562, 0.0, -0.9978, 0.06562, 0.9978, 0.0, 0.06562, 0.9978, 0.0, 0.06562, 0.9978, 0.0, 0.06562, 0.9978, 0.0, 0.06562, 0.0, 0.9978, 0.06562, 0.0, 0.9978, 0.06562, 0.0, 0.9978, 0.06562, 0.0, 0.9978, 0.0, 0.0, 1.0, 0.0, 0.0, 1.0, 0.0, 0.0, 1.0, 1.0, 1.505e-06, 0.0, 1.0, 1.505e-06, 0.0, 1.0, 1.505e-06, 0.0, 1.0, 1.505e-06, 0.0, 1.0, 1.505e-06, 0.0, 0.0, 0.0, 1.0, 0.0, 0.0, 1.0, 0.0, 0.0, 1.0, 1.0, -1.505e-06, 0.0, 1.0, -1.505e-06, 0.0, 1.0, -1.505e-06, 0.0, 1.0, -1.505e-06, 0.0, 1.0, -1.505e-06, 0.0, 1.0, 5.77e-08, 0.0, 1.0, 5.77e-08, 0.0, 1.0, 5.77e-08, 0.0, 1.0, 5.77e-08, 0.0, 1.0, 5.77e-08, 0.0, 1.0, -7.985e-08, 0.0, 1.0, -7.985e-08, 0.0, 1.0, -7.985e-08, 0.0, 1.0, -7.985e-08, 0.0, 1.0, -7.985e-08, 0.0, 1.0, 3.803e-06, 0.0, -2.706e-06, 0.9823, -0.1873, 1.0, 3.803e-06, 0.0, -4.371e-08, 0.9886, -0.1506, -4.371e-08, 0.896, -0.4441, 1.0, 0.0, 0.0, -6.26e-07, 0.9058, -0.4236, 1.193e-07, 0.6737, -0.739, 1.0, 6.428e-07, 0.0, -4.371e-08, 0.6643, -0.7474, -4.371e-08, 0.3438, -0.939, 1.0, 0.0, 0.0, -4.371e-08, 0.3358, -0.9419, 1.0, 0.0, 0.0, 1.0, 0.0, 0.0, 1.0, 0.0, 0.0, -4.371e-08, 0.3359, 0.9419, 1.0, 0.0, 0.0, -4.371e-08, 0.3438, 0.9391, -4.371e-08, 0.6644, 0.7474, 1.0, 0.0, 0.0, -4.371e-08, 0.6737, 0.739, -4.371e-08, 0.9058, 0.4237, 1.0, 0.0, 0.0, -4.371e-08, 0.8964, 0.4432, -4.371e-08, 0.9886, 0.1506, 1.0, 0.0, 0.0, -4.371e-08, 0.9823, 0.1872, 1.0, 0.0, 0.0, 1.0, 0.0, 0.0, 1.0, 0.0, 0.0, -4.371e-08, -0.3359, -0.9419, 1.0, 0.0, 0.0, -4.371e-08, -0.3438, -0.9391, -4.371e-08, -0.6644, -0.7474, 1.0, 0.0, 0.0, 1.63e-07, -0.6737, -0.739, -1.208e-06, -0.9058, -0.4237, 1.0, -1.286e-06, 0.0, -4.371e-08, -0.8964, -0.4432, -4.371e-08, -0.9886, -0.1506, 1.0, 0.0, 0.0, -2.706e-06, -0.9823, -0.1872, 1.0, -3.803e-06, 0.0, 1.0, -3.803e-06, 0.0, 1.0, 0.0, 0.0, -4.371e-08, -0.9823, 0.1873, 1.0, 0.0, 0.0, -4.371e-08, -0.9886, 0.1506, -4.371e-08, -0.896, 0.4441, 1.0, 0.0, 0.0, -6.26e-07, -0.9058, 0.4236, 1.193e-07, -0.6737, 0.739, 1.0, -6.428e-07, 0.0, -4.371e-08, -0.6643, 0.7474, -4.371e-08, -0.3438, 0.939, 1.0, 0.0, 0.0, -4.371e-08, -0.3358, 0.9419, 1.0, 0.0, 0.0, 1.0, 0.0, 0.0, 0.0, 0.0, 1.0, 0.0, 0.0, 1.0, 0.0, 0.0, 1.0, 0.0, 0.0, 1.0, 0.0, 0.0, 1.0, 0.0, 0.0, 1.0, 0.0, 0.0, 1.0, 0.0, 0.0, 1.0, 0.0, 0.0, 1.0, 0.0, 0.0, 1.0, 0.0, 0.0, 1.0, 0.0, 0.0, 1.0, 0.0, 0.0, 1.0, 0.0, 0.0, 1.0, 0.0, 0.0, 1.0, 0.0, 0.0, 1.0, 0.0, 0.0, 1.0, 0.0, 0.0, 1.0, 0.0, 0.0, 1.0, 0.0, 0.0, 1.0, 0.0, 0.0, 1.0, 0.0, 0.0, 1.0, 0.0, 0.0, 1.0, 0.0, 0.0, 1.0, 0.0, 0.0, 1.0, 0.0, 0.0, 1.0, 0.0, 0.0, 1.0, 0.0, 0.0, 1.0, 0.0, 0.0, 1.0, 0.0, 0.0, 1.0, 0.0, 0.0, 1.0, 0.0, 0.0, 1.0, 0.0, 0.0, 1.0, 0.0, 0.0, 1.0, 0.0, 0.0, 1.0, 0.0, 0.0, 1.0, 0.0, 0.0, 1.0, 0.0, 0.0, 1.0, 0.0, 0.0, 1.0, 0.0, 0.0, 1.0, 0.0, 0.0, 1.0, 0.0, 0.0, 1.0, 0.0, 0.0, 1.0, 0.0, 0.0, 1.0, 0.0, 0.0, 1.0, 0.0, 0.0, 1.0, 0.0, 0.0, 1.0, 0.0, 0.0, 1.0, 0.0, 0.0, 1.0, 0.0, 0.0, 1.0, 0.0, 0.0, 1.0, 0.0, 0.0, 1.0, 0.0, 0.0, 1.0, 0.0, 0.0, 1.0, 0.0, 0.0, 1.0, 0.0, 0.0, 1.0, 0.0, 0.0, 1.0, 0.0, 0.0, 1.0, 0.0, 0.0, 1.0, 0.0, 0.0, 1.0, 0.0, 0.0, 1.0, 0.0, 0.0, 1.0, 0.0, 0.0, 1.0, 0.0, 0.0, 1.0, 0.0, 0.0, 1.0, 0.0, 0.0, 1.0, 0.0, 0.0, 1.0, 0.0, 0.0, 1.0, 0.0, 0.0, 1.0, 0.0, 0.0, 1.0, 0.0, 0.0, 1.0, 0.0, 0.0, 1.0, 0.0, 0.0, 1.0, 0.0, 0.0, 1.0, 0.0, 0.0, 1.0, 0.0, 0.0, 1.0, 0.0, 0.0, 1.0, 0.0, 0.0, 1.0, 0.0, 0.0, 1.0, 0.0, 0.0, 1.0, 0.0, 0.0, 1.0, 0.0, 0.0, 1.0, 0.0, 0.0, 1.0, 0.0, 0.0, 1.0, 0.0, 0.0, 1.0, 0.0, 0.0, 1.0, 0.0, 0.0, 1.0, 0.0, 0.0, 1.0, 0.0, 0.0, 1.0, 0.0, 0.0, 1.0, 0.0, 0.0, 1.0, 0.0, 0.0, 1.0, 0.0, 0.0, 1.0, 0.0, 0.0, 1.0, 0.0, 0.0, 1.0, 0.0, 0.0, 1.0, 0.0, 0.0, 1.0, 0.0, 0.0, 1.0, 0.0, 0.0, 1.0, 0.0, 0.0, 1.0, 0.0, 0.0, 1.0, 0.0, 0.0, 1.0, 0.0, 0.0, 1.0, 0.0, 0.0, 1.0, 0.0, 0.0, 1.0, 0.0, 0.0, 1.0, 0.0, 0.0, 1.0, 0.0, 0.0, 1.0, 0.0, 0.0, 1.0, 0.0, 0.0, 1.0, 0.0, 0.0, 1.0, 0.0, 0.0, 1.0, 0.0, 0.0, 1.0, 0.0, 0.0, 1.0, 0.0, 0.0, 1.0, 0.0, 0.0, 1.0, 0.0, 0.0, 1.0, 0.0, 0.0, 1.0, 0.0, 0.0, 1.0, 0.0, 0.0, 1.0, 0.0, 0.0, 1.0, 0.0, 0.0, 1.0, 0.0, 0.0, 1.0, 0.0, 0.0, 1.0, 0.0, 0.0, 1.0, 0.0, 0.0, 1.0, 0.0, 0.0, 1.0, 0.0, 0.0, 1.0, 0.0, 0.0, 1.0, 0.0, 0.0, 1.0, 0.9992, 0.006332, -0.03999, 0.9992, 0.006332, -0.03999, 0.9992, 0.006332, -0.03999, 0.9992, 0.006332, -0.03999, 0.9916, 0.02022, -0.1277, 0.9916, 0.02022, -0.1277, 0.9916, 0.02022, -0.1277, 0.9916, 0.02022, -0.1277, 0.9688, 0.03877, -0.2448, 0.9688, 0.03877, -0.2448, 0.9688, 0.03877, -0.2448, 0.9688, 0.03877, -0.2448, 0.8937, 0.0702, -0.4432, 0.8937, 0.0702, -0.4432, 0.8937, 0.0702, -0.4432, 0.8937, 0.0702, -0.4432, 0.5264, 0.133, -0.8398, 0.5264, 0.133, -0.8398, 0.5264, 0.133, -0.8398, 0.5264, 0.133, -0.8398, 0.9992, -0.006331, 0.03999, 0.9992, -0.006331, 0.03999, 0.9992, -0.006331, 0.03999, 0.9992, -0.006331, 0.03999, 0.9916, -0.02022, 0.1277, 0.9916, -0.02022, 0.1277, 0.9916, -0.02022, 0.1277, 0.9916, -0.02022, 0.1277, 0.9688, -0.03877, 0.2448, 0.9688, -0.03877, 0.2448, 0.9688, -0.03877, 0.2448, 0.9688, -0.03877, 0.2448, 0.8937, -0.0702, 0.4432, 0.8937, -0.0702, 0.4432, 0.8937, -0.0702, 0.4432, 0.8937, -0.0702, 0.4432, 0.5264, -0.133, 0.8398, 0.5264, -0.133, 0.8398, 0.5264, -0.133, 0.8398, 0.5264, -0.133, 0.8398, 0.9992, -0.01838, -0.03607, 0.9992, -0.01838, -0.03607, 0.9992, -0.01838, -0.03607, 0.9992, -0.01838, -0.03607, 0.9916, -0.05868, -0.1152, 0.9916, -0.05868, -0.1152, 0.9916, -0.05868, -0.1152, 0.9916, -0.05868, -0.1152, 0.9688, -0.1125, -0.2208, 0.9688, -0.1125, -0.2208, 0.9688, -0.1125, -0.2208, 0.9688, -0.1125, -0.2208, 0.8937, -0.2037, -0.3998, 0.8937, -0.2037, -0.3998, 0.8937, -0.2037, -0.3998, 0.8937, -0.2037, -0.3998, 0.5264, -0.386, -0.7576, 0.5264, -0.386, -0.7576, 0.5264, -0.386, -0.7576, 0.5264, -0.386, -0.7576, 0.9992, -0.02863, -0.02863, 0.9992, -0.02863, -0.02863, 0.9992, -0.02863, -0.02863, 0.9992, -0.02863, -0.02863, 0.9916, -0.0914, -0.0914, 0.9916, -0.0914, -0.0914, 0.9916, -0.0914, -0.0914, 0.9916, -0.0914, -0.0914, 0.9688, -0.1753, -0.1753, 0.9688, -0.1753, -0.1753, 0.9688, -0.1753, -0.1753, 0.9688, -0.1753, -0.1753, 0.8937, -0.3173, -0.3173, 0.8937, -0.3173, -0.3173, 0.8937, -0.3173, -0.3173, 0.8937, -0.3173, -0.3173, 0.5264, -0.6012, -0.6012, 0.5264, -0.6012, -0.6012, 0.5264, -0.6012, -0.6012, 0.5264, -0.6012, -0.6012, 0.9992, -0.03608, -0.01838, 0.9992, -0.03608, -0.01838, 0.9992, -0.03608, -0.01838, 0.9992, -0.03608, -0.01838, 0.9916, -0.1152, -0.05868, 0.9916, -0.1152, -0.05868, 0.9916, -0.1152, -0.05868, 0.9916, -0.1152, -0.05868, 0.9688, -0.2208, -0.1125, 0.9688, -0.2208, -0.1125, 0.9688, -0.2208, -0.1125, 0.9688, -0.2208, -0.1125, 0.8937, -0.3998, -0.2037, 0.8937, -0.3998, -0.2037, 0.8937, -0.3998, -0.2037, 0.8937, -0.3998, -0.2037, 0.5264, -0.7576, -0.386, 0.5264, -0.7576, -0.386, 0.5264, -0.7576, -0.386, 0.5264, -0.7576, -0.386, 0.9992, 0.03999, 0.006334, 0.9992, 0.03999, 0.006334, 0.9992, 0.03999, 0.006334, 0.9992, 0.03999, 0.006334, 0.9916, 0.1277, 0.02022, 0.9916, 0.1277, 0.02022, 0.9916, 0.1277, 0.02022, 0.9916, 0.1277, 0.02022, 0.9688, 0.2448, 0.03877, 0.9688, 0.2448, 0.03877, 0.9688, 0.2448, 0.03877, 0.9688, 0.2448, 0.03877, 0.8937, 0.4432, 0.07019, 0.8937, 0.4432, 0.07019, 0.8937, 0.4432, 0.07019, 0.8937, 0.4432, 0.07019, 0.5264, 0.8398, 0.133, 0.5264, 0.8398, 0.133, 0.5264, 0.8398, 0.133, 0.5264, 0.8398, 0.133, 0.9992, -0.01838, 0.03607, 0.9992, -0.01838, 0.03607, 0.9992, -0.01838, 0.03607, 0.9992, -0.01838, 0.03607, 0.9916, -0.05868, 0.1152, 0.9916, -0.05868, 0.1152, 0.9916, -0.05868, 0.1152, 0.9916, -0.05868, 0.1152, 0.9688, -0.1125, 0.2208, 0.9688, -0.1125, 0.2208, 0.9688, -0.1125, 0.2208, 0.9688, -0.1125, 0.2208, 0.8937, -0.2037, 0.3998, 0.8937, -0.2037, 0.3998, 0.8937, -0.2037, 0.3998, 0.8937, -0.2037, 0.3998, 0.5264, -0.386, 0.7576, 0.5264, -0.386, 0.7576, 0.5264, -0.386, 0.7576, 0.5264, -0.386, 0.7576, 0.9992, -0.02863, 0.02863, 0.9992, -0.02863, 0.02863, 0.9992, -0.02863, 0.02863, 0.9992, -0.02863, 0.02863, 0.9916, -0.0914, 0.0914, 0.9916, -0.0914, 0.0914, 0.9916, -0.0914, 0.0914, 0.9916, -0.0914, 0.0914, 0.9688, -0.1753, 0.1753, 0.9688, -0.1753, 0.1753, 0.9688, -0.1753, 0.1753, 0.9688, -0.1753, 0.1753, 0.8937, -0.3173, 0.3173, 0.8937, -0.3173, 0.3173, 0.8937, -0.3173, 0.3173, 0.8937, -0.3173, 0.3173, 0.5264, -0.6012, 0.6012, 0.5264, -0.6012, 0.6012, 0.5264, -0.6012, 0.6012, 0.5264, -0.6012, 0.6012, 0.9992, -0.03608, 0.01838, 0.9992, -0.03608, 0.01838, 0.9992, -0.03608, 0.01838, 0.9992, -0.03608, 0.01838, 0.9916, -0.1152, 0.05868, 0.9916, -0.1152, 0.05868, 0.9916, -0.1152, 0.05868, 0.9916, -0.1152, 0.05868, 0.9688, -0.2208, 0.1125, 0.9688, -0.2208, 0.1125, 0.9688, -0.2208, 0.1125, 0.9688, -0.2208, 0.1125, 0.8937, -0.3998, 0.2037, 0.8937, -0.3998, 0.2037, 0.8937, -0.3998, 0.2037, 0.8937, -0.3998, 0.2037, 0.5264, -0.7576, 0.386, 0.5264, -0.7576, 0.386, 0.5264, -0.7576, 0.386, 0.5264, -0.7576, 0.386, 0.9992, 0.01838, 0.03607, 0.9992, 0.01838, 0.03607, 0.9992, 0.01838, 0.03607, 0.9992, 0.01838, 0.03607, 0.9916, 0.05868, 0.1152, 0.9916, 0.05868, 0.1152, 0.9916, 0.05868, 0.1152, 0.9916, 0.05868, 0.1152, 0.9688, 0.1125, 0.2208, 0.9688, 0.1125, 0.2208, 0.9688, 0.1125, 0.2208, 0.9688, 0.1125, 0.2208, 0.8937, 0.2037, 0.3998, 0.8937, 0.2037, 0.3998, 0.8937, 0.2037, 0.3998, 0.8937, 0.2037, 0.3998, 0.5264, 0.386, 0.7576, 0.5264, 0.386, 0.7576, 0.5264, 0.386, 0.7576, 0.5264, 0.386, 0.7576, 0.9992, 0.02863, 0.02863, 0.9992, 0.02863, 0.02863, 0.9992, 0.02863, 0.02863, 0.9992, 0.02863, 0.02863, 0.9916, 0.0914, 0.0914, 0.9916, 0.0914, 0.0914, 0.9916, 0.0914, 0.0914, 0.9916, 0.0914, 0.0914, 0.9688, 0.1753, 0.1753, 0.9688, 0.1753, 0.1753, 0.9688, 0.1753, 0.1753, 0.9688, 0.1753, 0.1753, 0.8937, 0.3173, 0.3173, 0.8937, 0.3173, 0.3173, 0.8937, 0.3173, 0.3173, 0.8937, 0.3173, 0.3173, 0.5264, 0.6012, 0.6012, 0.5264, 0.6012, 0.6012, 0.5264, 0.6012, 0.6012, 0.5264, 0.6012, 0.6012, 0.9992, 0.03608, 0.01838, 0.9992, 0.03608, 0.01838, 0.9992, 0.03608, 0.01838, 0.9992, 0.03608, 0.01838, 0.9916, 0.1152, 0.05868, 0.9916, 0.1152, 0.05868, 0.9916, 0.1152, 0.05868, 0.9916, 0.1152, 0.05868, 0.9688, 0.2208, 0.1125, 0.9688, 0.2208, 0.1125, 0.9688, 0.2208, 0.1125, 0.9688, 0.2208, 0.1125, 0.8937, 0.3998, 0.2037, 0.8937, 0.3998, 0.2037, 0.8937, 0.3998, 0.2037, 0.8937, 0.3998, 0.2037, 0.5264, 0.7576, 0.386, 0.5264, 0.7576, 0.386, 0.5264, 0.7576, 0.386, 0.5264, 0.7576, 0.386, 0.9992, 0.01838, -0.03607, 0.9992, 0.01838, -0.03607, 0.9992, 0.01838, -0.03607, 0.9992, 0.01838, -0.03607, 0.9916, 0.05868, -0.1152, 0.9916, 0.05868, -0.1152, 0.9916, 0.05868, -0.1152, 0.9916, 0.05868, -0.1152, 0.9688, 0.1125, -0.2208, 0.9688, 0.1125, -0.2208, 0.9688, 0.1125, -0.2208, 0.9688, 0.1125, -0.2208, 0.8937, 0.2037, -0.3998, 0.8937, 0.2037, -0.3998, 0.8937, 0.2037, -0.3998, 0.8937, 0.2037, -0.3998, 0.5264, 0.386, -0.7576, 0.5264, 0.386, -0.7576, 0.5264, 0.386, -0.7576, 0.5264, 0.386, -0.7576, 0.9992, 0.02863, -0.02863, 0.9992, 0.02863, -0.02863, 0.9992, 0.02863, -0.02863, 0.9992, 0.02863, -0.02863, 0.9916, 0.0914, -0.0914, 0.9916, 0.0914, -0.0914, 0.9916, 0.0914, -0.0914, 0.9916, 0.0914, -0.0914, 0.9688, 0.1753, -0.1753, 0.9688, 0.1753, -0.1753, 0.9688, 0.1753, -0.1753, 0.9688, 0.1753, -0.1753, 0.8937, 0.3173, -0.3173, 0.8937, 0.3173, -0.3173, 0.8937, 0.3173, -0.3173, 0.8937, 0.3173, -0.3173, 0.5264, 0.6012, -0.6012, 0.5264, 0.6012, -0.6012, 0.5264, 0.6012, -0.6012, 0.5264, 0.6012, -0.6012, 0.9992, 0.03607, -0.01838, 0.9992, 0.03607, -0.01838, 0.9992, 0.03607, -0.01838, 0.9992, 0.03607, -0.01838, 0.9916, 0.1152, -0.05868, 0.9916, 0.1152, -0.05868, 0.9916, 0.1152, -0.05868, 0.9916, 0.1152, -0.05868, 0.9688, 0.2208, -0.1125, 0.9688, 0.2208, -0.1125, 0.9688, 0.2208, -0.1125, 0.9688, 0.2208, -0.1125, 0.8937, 0.3998, -0.2037, 0.8937, 0.3998, -0.2037, 0.8937, 0.3998, -0.2037, 0.8937, 0.3998, -0.2037, 0.5264, 0.7576, -0.386, 0.5264, 0.7576, -0.386, 0.5264, 0.7576, -0.386, 0.5264, 0.7576, -0.386, 0.9992, 0.03999, -0.006334, 0.9992, 0.03999, -0.006334, 0.9992, 0.03999, -0.006334, 0.9992, 0.03999, -0.006334, 0.9916, 0.1277, -0.02022, 0.9916, 0.1277, -0.02022, 0.9916, 0.1277, -0.02022, 0.9916, 0.1277, -0.02022, 0.9688, 0.2448, -0.03877, 0.9688, 0.2448, -0.03877, 0.9688, 0.2448, -0.03877, 0.9688, 0.2448, -0.03877, 0.8937, 0.4432, -0.07019, 0.8937, 0.4432, -0.07019, 0.8937, 0.4432, -0.07019, 0.8937, 0.4432, -0.07019, 0.5264, 0.8398, -0.133, 0.5264, 0.8398, -0.133, 0.5264, 0.8398, -0.133, 0.5264, 0.8398, -0.133, 0.9992, -0.006332, -0.03999, 0.9992, -0.006332, -0.03999, 0.9992, -0.006332, -0.03999, 0.9992, -0.006332, -0.03999, 0.9916, -0.02022, -0.1277, 0.9916, -0.02022, -0.1277, 0.9916, -0.02022, -0.1277, 0.9916, -0.02022, -0.1277, 0.9688, -0.03877, -0.2448, 0.9688, -0.03877, -0.2448, 0.9688, -0.03877, -0.2448, 0.9688, -0.03877, -0.2448, 0.8937, -0.0702, -0.4432, 0.8937, -0.0702, -0.4432, 0.8937, -0.0702, -0.4432, 0.8937, -0.0702, -0.4432, 0.5264, -0.133, -0.8398, 0.5264, -0.133, -0.8398, 0.5264, -0.133, -0.8398, 0.5264, -0.133, -0.8398, 0.9992, -0.03999, -0.006334, 0.9992, -0.03999, -0.006334, 0.9992, -0.03999, -0.006334, 0.9992, -0.03999, -0.006334, 0.9916, -0.1277, -0.02022, 0.9916, -0.1277, -0.02022, 0.9916, -0.1277, -0.02022, 0.9916, -0.1277, -0.02022, 0.9688, -0.2448, -0.03877, 0.9688, -0.2448, -0.03877, 0.9688, -0.2448, -0.03877, 0.9688, -0.2448, -0.03877, 0.8937, -0.4432, -0.07019, 0.8937, -0.4432, -0.07019, 0.8937, -0.4432, -0.07019, 0.8937, -0.4432, -0.07019, 0.5264, -0.8398, -0.133, 0.5264, -0.8398, -0.133, 0.5264, -0.8398, -0.133, 0.5264, -0.8398, -0.133, 0.9992, 0.006331, 0.03999, 0.9992, 0.006331, 0.03999, 0.9992, 0.006331, 0.03999, 0.9992, 0.006331, 0.03999, 0.9916, 0.02022, 0.1277, 0.9916, 0.02022, 0.1277, 0.9916, 0.02022, 0.1277, 0.9916, 0.02022, 0.1277, 0.9688, 0.03877, 0.2448, 0.9688, 0.03877, 0.2448, 0.9688, 0.03877, 0.2448, 0.9688, 0.03877, 0.2448, 0.8937, 0.0702, 0.4432, 0.8937, 0.0702, 0.4432, 0.8937, 0.0702, 0.4432, 0.8937, 0.0702, 0.4432, 0.5264, 0.133, 0.8398, 0.5264, 0.133, 0.8398, 0.5264, 0.133, 0.8398, 0.5264, 0.133, 0.8398, 0.9992, -0.03999, 0.006334, 0.9992, -0.03999, 0.006334, 0.9992, -0.03999, 0.006334, 0.9992, -0.03999, 0.006334, 0.9916, -0.1277, 0.02022, 0.9916, -0.1277, 0.02022, 0.9916, -0.1277, 0.02022, 0.9916, -0.1277, 0.02022, 0.9688, -0.2448, 0.03877, 0.9688, -0.2448, 0.03877, 0.9688, -0.2448, 0.03877, 0.9688, -0.2448, 0.03877, 0.8937, -0.4432, 0.07019, 0.8937, -0.4432, 0.07019, 0.8937, -0.4432, 0.07019, 0.8937, -0.4432, 0.07019, 0.5264, -0.8398, 0.133, 0.5264, -0.8398, 0.133, 0.5264, -0.8398, 0.133, 0.5264, -0.8398, 0.133, 0.0, 0.0, 1.0, 0.0, 0.0, 1.0, 0.0, 0.0, 1.0, 0.0, 0.0, 1.0])] * 3)])

# ---- objects
ob_cylinder = bpy.data.objects.new('Cylinder', me_cylinder)

# ---- transforms, parenting, visibility, modifiers, constraints
ob_cylinder.location = (0.0, 0.0, 0.0)

# ---- collection membership
scene.collection.objects.link(ob_cylinder)

# ---- scene / render settings (as saved in the file)
scene.frame_start = 1; scene.frame_end = 250; scene.frame_set(1)
scene.render.engine = 'BLENDER_EEVEE_NEXT'
bpy.context.view_layer.update()

# ---- added for rendering (the .blend has no active camera and no usable light): camera, sun
cam_auto = bpy.data.cameras.new('AutoCamera')
cam_auto.lens = 50.0
cam_auto.sensor_width = 36.0
cam_auto.clip_end = 1000.0
ob_auto_camera = bpy.data.objects.new('AutoCamera', cam_auto)
scene.collection.objects.link(ob_auto_camera)
ob_auto_camera.location = (0.859535, -1.01514, 0.834746)
ob_auto_camera.rotation_euler = (1.09748, -7.21219e-08, 0.694738)
scene.camera = ob_auto_camera
light_auto_sun = bpy.data.lights.new('AutoSun', 'SUN')
light_auto_sun.energy = 3.0
light_auto_sun.angle = 0.0523599
ob_auto_sun = bpy.data.objects.new('AutoSun', light_auto_sun)
scene.collection.objects.link(ob_auto_sun)
ob_auto_sun.rotation_euler = (0.872665, 0.174533, 0.523599)
bpy.context.view_layer.update()
